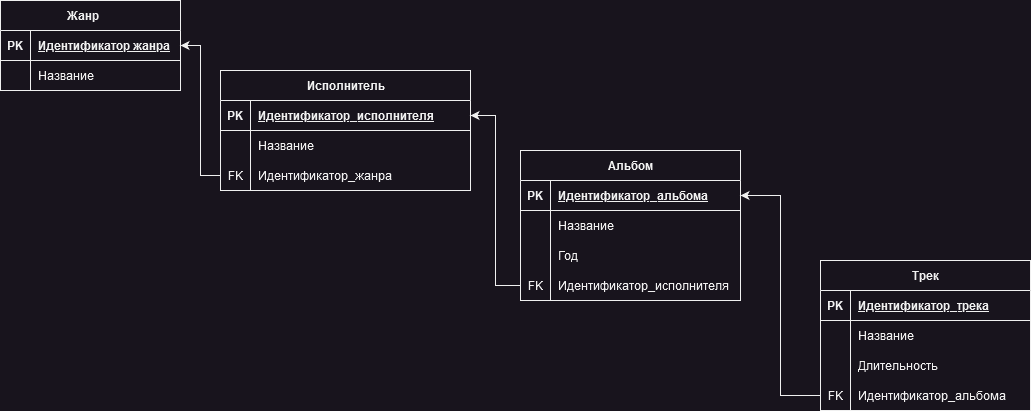

The diagram above was exported from draw.io. Its source (the exported page's mxGraphModel, read from the mxfile embedded in the PNG):
<mxGraphModel dx="1434" dy="746" grid="1" gridSize="10" guides="1" tooltips="1" connect="1" arrows="1" fold="1" page="1" pageScale="1" pageWidth="827" pageHeight="1169" math="0" shadow="0">
  <root>
    <mxCell id="0" />
    <mxCell id="1" parent="0" />
    <mxCell id="YIPrQP2EAg4sUxMkplL5-1" value="Жанр&lt;span style=&quot;white-space: pre;&quot;&gt; &lt;/span&gt;" style="shape=table;startSize=30;container=1;collapsible=1;childLayout=tableLayout;fixedRows=1;rowLines=0;fontStyle=1;align=center;resizeLast=1;html=1;" vertex="1" parent="1">
      <mxGeometry x="30" y="90" width="180" height="90" as="geometry" />
    </mxCell>
    <mxCell id="YIPrQP2EAg4sUxMkplL5-2" value="" style="shape=tableRow;horizontal=0;startSize=0;swimlaneHead=0;swimlaneBody=0;fillColor=none;collapsible=0;dropTarget=0;points=[[0,0.5],[1,0.5]];portConstraint=eastwest;top=0;left=0;right=0;bottom=1;" vertex="1" parent="YIPrQP2EAg4sUxMkplL5-1">
      <mxGeometry y="30" width="180" height="30" as="geometry" />
    </mxCell>
    <mxCell id="YIPrQP2EAg4sUxMkplL5-3" value="PK" style="shape=partialRectangle;connectable=0;fillColor=none;top=0;left=0;bottom=0;right=0;fontStyle=1;overflow=hidden;whiteSpace=wrap;html=1;" vertex="1" parent="YIPrQP2EAg4sUxMkplL5-2">
      <mxGeometry width="30" height="30" as="geometry">
        <mxRectangle width="30" height="30" as="alternateBounds" />
      </mxGeometry>
    </mxCell>
    <mxCell id="YIPrQP2EAg4sUxMkplL5-4" value="Идентификатор жанра" style="shape=partialRectangle;connectable=0;fillColor=none;top=0;left=0;bottom=0;right=0;align=left;spacingLeft=6;fontStyle=5;overflow=hidden;whiteSpace=wrap;html=1;" vertex="1" parent="YIPrQP2EAg4sUxMkplL5-2">
      <mxGeometry x="30" width="150" height="30" as="geometry">
        <mxRectangle width="150" height="30" as="alternateBounds" />
      </mxGeometry>
    </mxCell>
    <mxCell id="YIPrQP2EAg4sUxMkplL5-5" value="" style="shape=tableRow;horizontal=0;startSize=0;swimlaneHead=0;swimlaneBody=0;fillColor=none;collapsible=0;dropTarget=0;points=[[0,0.5],[1,0.5]];portConstraint=eastwest;top=0;left=0;right=0;bottom=0;" vertex="1" parent="YIPrQP2EAg4sUxMkplL5-1">
      <mxGeometry y="60" width="180" height="30" as="geometry" />
    </mxCell>
    <mxCell id="YIPrQP2EAg4sUxMkplL5-6" value="" style="shape=partialRectangle;connectable=0;fillColor=none;top=0;left=0;bottom=0;right=0;editable=1;overflow=hidden;whiteSpace=wrap;html=1;" vertex="1" parent="YIPrQP2EAg4sUxMkplL5-5">
      <mxGeometry width="30" height="30" as="geometry">
        <mxRectangle width="30" height="30" as="alternateBounds" />
      </mxGeometry>
    </mxCell>
    <mxCell id="YIPrQP2EAg4sUxMkplL5-7" value="Название" style="shape=partialRectangle;connectable=0;fillColor=none;top=0;left=0;bottom=0;right=0;align=left;spacingLeft=6;overflow=hidden;whiteSpace=wrap;html=1;" vertex="1" parent="YIPrQP2EAg4sUxMkplL5-5">
      <mxGeometry x="30" width="150" height="30" as="geometry">
        <mxRectangle width="150" height="30" as="alternateBounds" />
      </mxGeometry>
    </mxCell>
    <mxCell id="YIPrQP2EAg4sUxMkplL5-14" value="Исполнитель" style="shape=table;startSize=30;container=1;collapsible=1;childLayout=tableLayout;fixedRows=1;rowLines=0;fontStyle=1;align=center;resizeLast=1;html=1;" vertex="1" parent="1">
      <mxGeometry x="250" y="160" width="250" height="120" as="geometry" />
    </mxCell>
    <mxCell id="YIPrQP2EAg4sUxMkplL5-15" value="" style="shape=tableRow;horizontal=0;startSize=0;swimlaneHead=0;swimlaneBody=0;fillColor=none;collapsible=0;dropTarget=0;points=[[0,0.5],[1,0.5]];portConstraint=eastwest;top=0;left=0;right=0;bottom=1;" vertex="1" parent="YIPrQP2EAg4sUxMkplL5-14">
      <mxGeometry y="30" width="250" height="30" as="geometry" />
    </mxCell>
    <mxCell id="YIPrQP2EAg4sUxMkplL5-16" value="PK" style="shape=partialRectangle;connectable=0;fillColor=none;top=0;left=0;bottom=0;right=0;fontStyle=1;overflow=hidden;whiteSpace=wrap;html=1;" vertex="1" parent="YIPrQP2EAg4sUxMkplL5-15">
      <mxGeometry width="30" height="30" as="geometry">
        <mxRectangle width="30" height="30" as="alternateBounds" />
      </mxGeometry>
    </mxCell>
    <mxCell id="YIPrQP2EAg4sUxMkplL5-17" value="Идентификатор_исполнителя" style="shape=partialRectangle;connectable=0;fillColor=none;top=0;left=0;bottom=0;right=0;align=left;spacingLeft=6;fontStyle=5;overflow=hidden;whiteSpace=wrap;html=1;" vertex="1" parent="YIPrQP2EAg4sUxMkplL5-15">
      <mxGeometry x="30" width="220" height="30" as="geometry">
        <mxRectangle width="220" height="30" as="alternateBounds" />
      </mxGeometry>
    </mxCell>
    <mxCell id="YIPrQP2EAg4sUxMkplL5-18" value="" style="shape=tableRow;horizontal=0;startSize=0;swimlaneHead=0;swimlaneBody=0;fillColor=none;collapsible=0;dropTarget=0;points=[[0,0.5],[1,0.5]];portConstraint=eastwest;top=0;left=0;right=0;bottom=0;" vertex="1" parent="YIPrQP2EAg4sUxMkplL5-14">
      <mxGeometry y="60" width="250" height="30" as="geometry" />
    </mxCell>
    <mxCell id="YIPrQP2EAg4sUxMkplL5-19" value="" style="shape=partialRectangle;connectable=0;fillColor=none;top=0;left=0;bottom=0;right=0;editable=1;overflow=hidden;whiteSpace=wrap;html=1;" vertex="1" parent="YIPrQP2EAg4sUxMkplL5-18">
      <mxGeometry width="30" height="30" as="geometry">
        <mxRectangle width="30" height="30" as="alternateBounds" />
      </mxGeometry>
    </mxCell>
    <mxCell id="YIPrQP2EAg4sUxMkplL5-20" value="Название" style="shape=partialRectangle;connectable=0;fillColor=none;top=0;left=0;bottom=0;right=0;align=left;spacingLeft=6;overflow=hidden;whiteSpace=wrap;html=1;" vertex="1" parent="YIPrQP2EAg4sUxMkplL5-18">
      <mxGeometry x="30" width="220" height="30" as="geometry">
        <mxRectangle width="220" height="30" as="alternateBounds" />
      </mxGeometry>
    </mxCell>
    <mxCell id="YIPrQP2EAg4sUxMkplL5-21" value="" style="shape=tableRow;horizontal=0;startSize=0;swimlaneHead=0;swimlaneBody=0;fillColor=none;collapsible=0;dropTarget=0;points=[[0,0.5],[1,0.5]];portConstraint=eastwest;top=0;left=0;right=0;bottom=0;" vertex="1" parent="YIPrQP2EAg4sUxMkplL5-14">
      <mxGeometry y="90" width="250" height="30" as="geometry" />
    </mxCell>
    <mxCell id="YIPrQP2EAg4sUxMkplL5-22" value="FK" style="shape=partialRectangle;connectable=0;fillColor=none;top=0;left=0;bottom=0;right=0;editable=1;overflow=hidden;whiteSpace=wrap;html=1;" vertex="1" parent="YIPrQP2EAg4sUxMkplL5-21">
      <mxGeometry width="30" height="30" as="geometry">
        <mxRectangle width="30" height="30" as="alternateBounds" />
      </mxGeometry>
    </mxCell>
    <mxCell id="YIPrQP2EAg4sUxMkplL5-23" value="Идентификатор_жанра" style="shape=partialRectangle;connectable=0;fillColor=none;top=0;left=0;bottom=0;right=0;align=left;spacingLeft=6;overflow=hidden;whiteSpace=wrap;html=1;" vertex="1" parent="YIPrQP2EAg4sUxMkplL5-21">
      <mxGeometry x="30" width="220" height="30" as="geometry">
        <mxRectangle width="220" height="30" as="alternateBounds" />
      </mxGeometry>
    </mxCell>
    <mxCell id="YIPrQP2EAg4sUxMkplL5-27" value="Альбом" style="shape=table;startSize=30;container=1;collapsible=1;childLayout=tableLayout;fixedRows=1;rowLines=0;fontStyle=1;align=center;resizeLast=1;html=1;" vertex="1" parent="1">
      <mxGeometry x="550" y="240" width="220" height="150" as="geometry" />
    </mxCell>
    <mxCell id="YIPrQP2EAg4sUxMkplL5-28" value="" style="shape=tableRow;horizontal=0;startSize=0;swimlaneHead=0;swimlaneBody=0;fillColor=none;collapsible=0;dropTarget=0;points=[[0,0.5],[1,0.5]];portConstraint=eastwest;top=0;left=0;right=0;bottom=1;" vertex="1" parent="YIPrQP2EAg4sUxMkplL5-27">
      <mxGeometry y="30" width="220" height="30" as="geometry" />
    </mxCell>
    <mxCell id="YIPrQP2EAg4sUxMkplL5-29" value="PK" style="shape=partialRectangle;connectable=0;fillColor=none;top=0;left=0;bottom=0;right=0;fontStyle=1;overflow=hidden;whiteSpace=wrap;html=1;" vertex="1" parent="YIPrQP2EAg4sUxMkplL5-28">
      <mxGeometry width="30" height="30" as="geometry">
        <mxRectangle width="30" height="30" as="alternateBounds" />
      </mxGeometry>
    </mxCell>
    <mxCell id="YIPrQP2EAg4sUxMkplL5-30" value="Идентификатор_альбома" style="shape=partialRectangle;connectable=0;fillColor=none;top=0;left=0;bottom=0;right=0;align=left;spacingLeft=6;fontStyle=5;overflow=hidden;whiteSpace=wrap;html=1;" vertex="1" parent="YIPrQP2EAg4sUxMkplL5-28">
      <mxGeometry x="30" width="190" height="30" as="geometry">
        <mxRectangle width="190" height="30" as="alternateBounds" />
      </mxGeometry>
    </mxCell>
    <mxCell id="YIPrQP2EAg4sUxMkplL5-31" value="" style="shape=tableRow;horizontal=0;startSize=0;swimlaneHead=0;swimlaneBody=0;fillColor=none;collapsible=0;dropTarget=0;points=[[0,0.5],[1,0.5]];portConstraint=eastwest;top=0;left=0;right=0;bottom=0;" vertex="1" parent="YIPrQP2EAg4sUxMkplL5-27">
      <mxGeometry y="60" width="220" height="30" as="geometry" />
    </mxCell>
    <mxCell id="YIPrQP2EAg4sUxMkplL5-32" value="" style="shape=partialRectangle;connectable=0;fillColor=none;top=0;left=0;bottom=0;right=0;editable=1;overflow=hidden;whiteSpace=wrap;html=1;" vertex="1" parent="YIPrQP2EAg4sUxMkplL5-31">
      <mxGeometry width="30" height="30" as="geometry">
        <mxRectangle width="30" height="30" as="alternateBounds" />
      </mxGeometry>
    </mxCell>
    <mxCell id="YIPrQP2EAg4sUxMkplL5-33" value="Название" style="shape=partialRectangle;connectable=0;fillColor=none;top=0;left=0;bottom=0;right=0;align=left;spacingLeft=6;overflow=hidden;whiteSpace=wrap;html=1;" vertex="1" parent="YIPrQP2EAg4sUxMkplL5-31">
      <mxGeometry x="30" width="190" height="30" as="geometry">
        <mxRectangle width="190" height="30" as="alternateBounds" />
      </mxGeometry>
    </mxCell>
    <mxCell id="YIPrQP2EAg4sUxMkplL5-34" value="" style="shape=tableRow;horizontal=0;startSize=0;swimlaneHead=0;swimlaneBody=0;fillColor=none;collapsible=0;dropTarget=0;points=[[0,0.5],[1,0.5]];portConstraint=eastwest;top=0;left=0;right=0;bottom=0;" vertex="1" parent="YIPrQP2EAg4sUxMkplL5-27">
      <mxGeometry y="90" width="220" height="30" as="geometry" />
    </mxCell>
    <mxCell id="YIPrQP2EAg4sUxMkplL5-35" value="" style="shape=partialRectangle;connectable=0;fillColor=none;top=0;left=0;bottom=0;right=0;editable=1;overflow=hidden;whiteSpace=wrap;html=1;" vertex="1" parent="YIPrQP2EAg4sUxMkplL5-34">
      <mxGeometry width="30" height="30" as="geometry">
        <mxRectangle width="30" height="30" as="alternateBounds" />
      </mxGeometry>
    </mxCell>
    <mxCell id="YIPrQP2EAg4sUxMkplL5-36" value="Год" style="shape=partialRectangle;connectable=0;fillColor=none;top=0;left=0;bottom=0;right=0;align=left;spacingLeft=6;overflow=hidden;whiteSpace=wrap;html=1;" vertex="1" parent="YIPrQP2EAg4sUxMkplL5-34">
      <mxGeometry x="30" width="190" height="30" as="geometry">
        <mxRectangle width="190" height="30" as="alternateBounds" />
      </mxGeometry>
    </mxCell>
    <mxCell id="YIPrQP2EAg4sUxMkplL5-37" value="" style="shape=tableRow;horizontal=0;startSize=0;swimlaneHead=0;swimlaneBody=0;fillColor=none;collapsible=0;dropTarget=0;points=[[0,0.5],[1,0.5]];portConstraint=eastwest;top=0;left=0;right=0;bottom=0;" vertex="1" parent="YIPrQP2EAg4sUxMkplL5-27">
      <mxGeometry y="120" width="220" height="30" as="geometry" />
    </mxCell>
    <mxCell id="YIPrQP2EAg4sUxMkplL5-38" value="&lt;div&gt;FK&lt;/div&gt;" style="shape=partialRectangle;connectable=0;fillColor=none;top=0;left=0;bottom=0;right=0;editable=1;overflow=hidden;whiteSpace=wrap;html=1;" vertex="1" parent="YIPrQP2EAg4sUxMkplL5-37">
      <mxGeometry width="30" height="30" as="geometry">
        <mxRectangle width="30" height="30" as="alternateBounds" />
      </mxGeometry>
    </mxCell>
    <mxCell id="YIPrQP2EAg4sUxMkplL5-39" value="Идентификатор_исполнителя" style="shape=partialRectangle;connectable=0;fillColor=none;top=0;left=0;bottom=0;right=0;align=left;spacingLeft=6;overflow=hidden;whiteSpace=wrap;html=1;" vertex="1" parent="YIPrQP2EAg4sUxMkplL5-37">
      <mxGeometry x="30" width="190" height="30" as="geometry">
        <mxRectangle width="190" height="30" as="alternateBounds" />
      </mxGeometry>
    </mxCell>
    <mxCell id="YIPrQP2EAg4sUxMkplL5-40" value="Трек" style="shape=table;startSize=30;container=1;collapsible=1;childLayout=tableLayout;fixedRows=1;rowLines=0;fontStyle=1;align=center;resizeLast=1;html=1;" vertex="1" parent="1">
      <mxGeometry x="850" y="350" width="210" height="150" as="geometry" />
    </mxCell>
    <mxCell id="YIPrQP2EAg4sUxMkplL5-41" value="" style="shape=tableRow;horizontal=0;startSize=0;swimlaneHead=0;swimlaneBody=0;fillColor=none;collapsible=0;dropTarget=0;points=[[0,0.5],[1,0.5]];portConstraint=eastwest;top=0;left=0;right=0;bottom=1;" vertex="1" parent="YIPrQP2EAg4sUxMkplL5-40">
      <mxGeometry y="30" width="210" height="30" as="geometry" />
    </mxCell>
    <mxCell id="YIPrQP2EAg4sUxMkplL5-42" value="PK" style="shape=partialRectangle;connectable=0;fillColor=none;top=0;left=0;bottom=0;right=0;fontStyle=1;overflow=hidden;whiteSpace=wrap;html=1;" vertex="1" parent="YIPrQP2EAg4sUxMkplL5-41">
      <mxGeometry width="30" height="30" as="geometry">
        <mxRectangle width="30" height="30" as="alternateBounds" />
      </mxGeometry>
    </mxCell>
    <mxCell id="YIPrQP2EAg4sUxMkplL5-43" value="Идентификатор_трека" style="shape=partialRectangle;connectable=0;fillColor=none;top=0;left=0;bottom=0;right=0;align=left;spacingLeft=6;fontStyle=5;overflow=hidden;whiteSpace=wrap;html=1;" vertex="1" parent="YIPrQP2EAg4sUxMkplL5-41">
      <mxGeometry x="30" width="180" height="30" as="geometry">
        <mxRectangle width="180" height="30" as="alternateBounds" />
      </mxGeometry>
    </mxCell>
    <mxCell id="YIPrQP2EAg4sUxMkplL5-44" value="" style="shape=tableRow;horizontal=0;startSize=0;swimlaneHead=0;swimlaneBody=0;fillColor=none;collapsible=0;dropTarget=0;points=[[0,0.5],[1,0.5]];portConstraint=eastwest;top=0;left=0;right=0;bottom=0;" vertex="1" parent="YIPrQP2EAg4sUxMkplL5-40">
      <mxGeometry y="60" width="210" height="30" as="geometry" />
    </mxCell>
    <mxCell id="YIPrQP2EAg4sUxMkplL5-45" value="" style="shape=partialRectangle;connectable=0;fillColor=none;top=0;left=0;bottom=0;right=0;editable=1;overflow=hidden;whiteSpace=wrap;html=1;" vertex="1" parent="YIPrQP2EAg4sUxMkplL5-44">
      <mxGeometry width="30" height="30" as="geometry">
        <mxRectangle width="30" height="30" as="alternateBounds" />
      </mxGeometry>
    </mxCell>
    <mxCell id="YIPrQP2EAg4sUxMkplL5-46" value="Название" style="shape=partialRectangle;connectable=0;fillColor=none;top=0;left=0;bottom=0;right=0;align=left;spacingLeft=6;overflow=hidden;whiteSpace=wrap;html=1;" vertex="1" parent="YIPrQP2EAg4sUxMkplL5-44">
      <mxGeometry x="30" width="180" height="30" as="geometry">
        <mxRectangle width="180" height="30" as="alternateBounds" />
      </mxGeometry>
    </mxCell>
    <mxCell id="YIPrQP2EAg4sUxMkplL5-47" value="" style="shape=tableRow;horizontal=0;startSize=0;swimlaneHead=0;swimlaneBody=0;fillColor=none;collapsible=0;dropTarget=0;points=[[0,0.5],[1,0.5]];portConstraint=eastwest;top=0;left=0;right=0;bottom=0;" vertex="1" parent="YIPrQP2EAg4sUxMkplL5-40">
      <mxGeometry y="90" width="210" height="30" as="geometry" />
    </mxCell>
    <mxCell id="YIPrQP2EAg4sUxMkplL5-48" value="" style="shape=partialRectangle;connectable=0;fillColor=none;top=0;left=0;bottom=0;right=0;editable=1;overflow=hidden;whiteSpace=wrap;html=1;" vertex="1" parent="YIPrQP2EAg4sUxMkplL5-47">
      <mxGeometry width="30" height="30" as="geometry">
        <mxRectangle width="30" height="30" as="alternateBounds" />
      </mxGeometry>
    </mxCell>
    <mxCell id="YIPrQP2EAg4sUxMkplL5-49" value="Длительность" style="shape=partialRectangle;connectable=0;fillColor=none;top=0;left=0;bottom=0;right=0;align=left;spacingLeft=6;overflow=hidden;whiteSpace=wrap;html=1;" vertex="1" parent="YIPrQP2EAg4sUxMkplL5-47">
      <mxGeometry x="30" width="180" height="30" as="geometry">
        <mxRectangle width="180" height="30" as="alternateBounds" />
      </mxGeometry>
    </mxCell>
    <mxCell id="YIPrQP2EAg4sUxMkplL5-50" value="" style="shape=tableRow;horizontal=0;startSize=0;swimlaneHead=0;swimlaneBody=0;fillColor=none;collapsible=0;dropTarget=0;points=[[0,0.5],[1,0.5]];portConstraint=eastwest;top=0;left=0;right=0;bottom=0;" vertex="1" parent="YIPrQP2EAg4sUxMkplL5-40">
      <mxGeometry y="120" width="210" height="30" as="geometry" />
    </mxCell>
    <mxCell id="YIPrQP2EAg4sUxMkplL5-51" value="FK" style="shape=partialRectangle;connectable=0;fillColor=none;top=0;left=0;bottom=0;right=0;editable=1;overflow=hidden;whiteSpace=wrap;html=1;" vertex="1" parent="YIPrQP2EAg4sUxMkplL5-50">
      <mxGeometry width="30" height="30" as="geometry">
        <mxRectangle width="30" height="30" as="alternateBounds" />
      </mxGeometry>
    </mxCell>
    <mxCell id="YIPrQP2EAg4sUxMkplL5-52" value="Идентификатор_альбома" style="shape=partialRectangle;connectable=0;fillColor=none;top=0;left=0;bottom=0;right=0;align=left;spacingLeft=6;overflow=hidden;whiteSpace=wrap;html=1;" vertex="1" parent="YIPrQP2EAg4sUxMkplL5-50">
      <mxGeometry x="30" width="180" height="30" as="geometry">
        <mxRectangle width="180" height="30" as="alternateBounds" />
      </mxGeometry>
    </mxCell>
    <mxCell id="YIPrQP2EAg4sUxMkplL5-53" style="edgeStyle=orthogonalEdgeStyle;rounded=0;orthogonalLoop=1;jettySize=auto;html=1;exitX=0;exitY=0.5;exitDx=0;exitDy=0;entryX=1;entryY=0.5;entryDx=0;entryDy=0;" edge="1" parent="1" source="YIPrQP2EAg4sUxMkplL5-21" target="YIPrQP2EAg4sUxMkplL5-1">
      <mxGeometry relative="1" as="geometry" />
    </mxCell>
    <mxCell id="YIPrQP2EAg4sUxMkplL5-54" style="edgeStyle=orthogonalEdgeStyle;rounded=0;orthogonalLoop=1;jettySize=auto;html=1;exitX=0;exitY=0.5;exitDx=0;exitDy=0;" edge="1" parent="1" source="YIPrQP2EAg4sUxMkplL5-37" target="YIPrQP2EAg4sUxMkplL5-15">
      <mxGeometry relative="1" as="geometry" />
    </mxCell>
    <mxCell id="YIPrQP2EAg4sUxMkplL5-56" style="edgeStyle=orthogonalEdgeStyle;rounded=0;orthogonalLoop=1;jettySize=auto;html=1;exitX=0;exitY=0.5;exitDx=0;exitDy=0;entryX=1;entryY=0.5;entryDx=0;entryDy=0;" edge="1" parent="1" source="YIPrQP2EAg4sUxMkplL5-50" target="YIPrQP2EAg4sUxMkplL5-28">
      <mxGeometry relative="1" as="geometry" />
    </mxCell>
  </root>
</mxGraphModel>